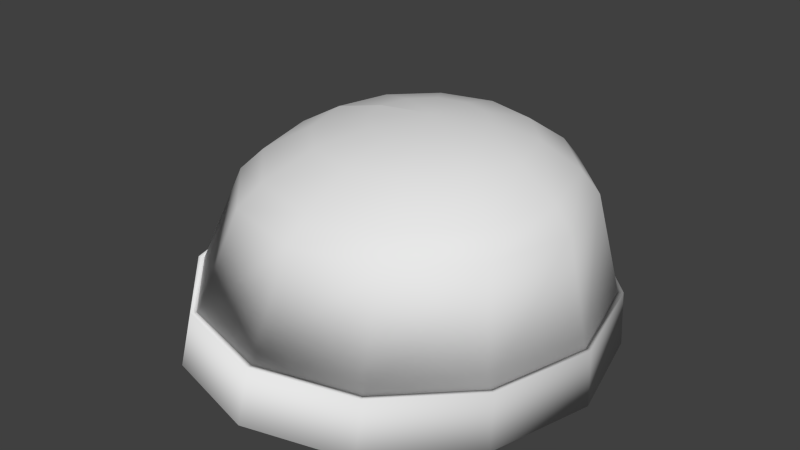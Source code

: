 # Source: Dan_Beanie.blend  (saved by Blender 2.67.0; exported with 4.5.12 LTS)
import bpy
from mathutils import Matrix  # noqa: F401  (used for matrix-valued properties, if any)

bpy.ops.wm.read_factory_settings(use_empty=True)
scene = bpy.context.scene
scene.name = 'Scene'

# ---- collections
col_collection_1 = bpy.data.collections.new('Collection 1'); scene.collection.children.link(col_collection_1)

# ---- world
world_world = bpy.data.worlds.new('World'); scene.world = world_world
world_world.color = (0.05088, 0.05088, 0.05088)
world_world.use_sun_shadow = False
world_world.sun_shadow_jitter_overblur = 0.0
world_world.cycles.sampling_method = 'MANUAL'
world_world.cycles.sample_map_resolution = 256

# ---- meshes
me_circle = bpy.data.meshes.new('Circle')
me_circle.from_pydata([(-0.4465, 0.02812, -0.09277), (-0.3608, 0.04718, 0.1246), (-0.3129, 0.05307, 0.1715), (-0.2117, 0.06267, 0.2291), (-0.09908, 0.0699, 0.2566), (0.02878, 0.07313, 0.2696), (-0.4681, 0.01851, -0.2135), (-0.3876, -0.196, -0.09277), (-0.3115, -0.1399, 0.1246), (-0.2693, -0.1117, 0.1715), (-0.1806, -0.05443, 0.2291), (-0.08226, 0.006956, 0.2566), (-0.4071, -0.2134, -0.2135), (-0.2246, -0.36, -0.09277), (-0.1753, -0.2767, 0.1246), (-0.1492, -0.2324, 0.1715), (-0.09511, -0.1401, 0.2291), (-0.03622, -0.03912, 0.2566), (-0.2383, -0.383, -0.2135), (-0.001204, -0.4199, -0.09277), (0.01127, -0.3268, 0.1246), (0.01528, -0.2765, 0.1715), (0.02184, -0.1715, 0.2291), (0.0267, -0.05599, 0.2566), (-0.007094, -0.4451, -0.2135), (0.2228, -0.3598, -0.09277), (0.1982, -0.2766, 0.1246), (0.18, -0.2323, 0.1715), (0.1389, -0.1401, 0.2291), (0.08964, -0.03912, 0.2566), (0.2247, -0.3829, -0.2135), (0.3873, -0.1956, -0.09277), (0.3355, -0.1396, 0.1246), (0.301, -0.1116, 0.1715), (0.2248, -0.05436, 0.2291), (0.1357, 0.00697, 0.2566), (0.3949, -0.213, -0.2135), (0.4483, 0.0285, -0.09277), (0.3863, 0.04744, 0.1246), (0.3456, 0.05326, 0.1715), (0.2563, 0.06275, 0.2291), (0.1527, 0.06992, 0.2566), (0.4579, 0.01889, -0.2135), (0.3894, 0.2526, -0.09277), (0.3369, 0.2345, 0.1246), (0.302, 0.2181, 0.1715), (0.2252, 0.1799, 0.2291), (0.1358, 0.1329, 0.2566), (0.3969, 0.2508, -0.2135), (0.2264, 0.4166, -0.09277), (0.2007, 0.3714, 0.1246), (0.1819, 0.3387, 0.1715), (0.1397, 0.2656, 0.2291), (0.08979, 0.1789, 0.2566), (0.2283, 0.4205, -0.2135), (0.003034, 0.4766, -0.09277), (0.01415, 0.4214, 0.1246), (0.01743, 0.3828, 0.1715), (0.02277, 0.2969, 0.2291), (0.02687, 0.1958, 0.2566), (-0.002952, 0.4825, -0.2135), (-0.221, 0.4164, -0.09277), (-0.1728, 0.3712, 0.1246), (-0.1473, 0.3386, 0.1715), (-0.09431, 0.2655, 0.2291), (-0.03607, 0.1789, 0.2566), (-0.2348, 0.4203, -0.2135), (-0.3855, 0.2523, -0.09277), (-0.3101, 0.2343, 0.1246), (-0.2682, 0.2179, 0.1715), (-0.1801, 0.1798, 0.2291), (-0.08217, 0.1329, 0.2566), (-0.405, 0.2504, -0.2135), (-0.4465, 0.02812, -0.09277), (-0.3608, 0.04718, 0.1246), (-0.3129, 0.05307, 0.1715), (-0.2117, 0.06267, 0.2291), (-0.09908, 0.0699, 0.2566), (-0.4681, 0.01851, -0.2135), (-0.4593, 0.0272, -0.09119), (-0.4808, 0.0178, -0.212), (-0.4181, -0.2202, -0.212), (-0.3988, -0.203, -0.09119), (-0.2449, -0.3943, -0.212), (-0.2314, -0.3715, -0.09119), (-0.007563, -0.458, -0.212), (-0.001826, -0.4331, -0.09119), (0.2303, -0.3942, -0.212), (0.2283, -0.3713, -0.09119), (0.405, -0.2199, -0.212), (0.3973, -0.2027, -0.09119), (0.4697, 0.01818, -0.212), (0.4599, 0.02759, -0.09119), (0.4071, 0.2562, -0.212), (0.3995, 0.2578, -0.09119), (0.234, 0.4304, -0.212), (0.232, 0.4263, -0.09119), (-0.003353, 0.494, -0.212), (0.002526, 0.4879, -0.09119), (-0.2413, 0.4302, -0.212), (-0.2276, 0.4261, -0.09119), (-0.4144, 0.2587, -0.212), (-0.395, 0.2603, -0.09119), (-0.3983, 0.2546, -0.09119), (-0.4177, 0.253, -0.212)], [], [(0, 1, 8, 7), (2, 3, 10, 9), (1, 2, 9, 8), (3, 4, 11, 10), (8, 9, 15, 14), (10, 11, 17, 16), (7, 8, 14, 13), (9, 10, 16, 15), (16, 17, 23, 22), (13, 14, 20, 19), (15, 16, 22, 21), (14, 15, 21, 20), (21, 22, 28, 27), (20, 21, 27, 26), (22, 23, 29, 28), (19, 20, 26, 25), (26, 27, 33, 32), (28, 29, 35, 34), (25, 26, 32, 31), (27, 28, 34, 33), (31, 32, 38, 37), (33, 34, 40, 39), (32, 33, 39, 38), (34, 35, 41, 40), (39, 40, 46, 45), (38, 39, 45, 44), (40, 41, 47, 46), (37, 38, 44, 43), (44, 45, 51, 50), (46, 47, 53, 52), (43, 44, 50, 49), (45, 46, 52, 51), (49, 50, 56, 55), (51, 52, 58, 57), (50, 51, 57, 56), (52, 53, 59, 58), (56, 57, 63, 62), (58, 59, 65, 64), (7, 82, 84, 13), (55, 56, 62, 61), (57, 58, 64, 63), (62, 63, 69, 68), (64, 65, 71, 70), (13, 84, 86, 19), (61, 62, 68, 67), (63, 64, 70, 69), (19, 86, 88, 25), (67, 68, 74, 73), (69, 70, 76, 75), (68, 69, 75, 74), (70, 71, 77, 76), (79, 80, 81, 82), (6, 80, 79, 0), (12, 81, 80, 6), (7, 82, 81, 12), (0, 79, 82, 7), (25, 88, 90, 31), (13, 84, 83, 18), (24, 85, 83, 18), (31, 90, 92, 37), (19, 86, 85, 24), (84, 83, 85, 86), (30, 87, 85, 24), (37, 92, 94, 43), (25, 88, 87, 30), (86, 85, 87, 88), (36, 89, 87, 30), (43, 94, 96, 49), (31, 90, 89, 36), (88, 87, 89, 90), (42, 91, 89, 36), (49, 96, 98, 55), (37, 92, 91, 42), (90, 89, 91, 92), (48, 93, 91, 42), (55, 98, 100, 61), (43, 94, 93, 48), (92, 91, 93, 94), (54, 95, 93, 48), (61, 100, 102, 67), (49, 96, 95, 54), (94, 93, 95, 96), (60, 97, 95, 54), (67, 103, 79, 73), (55, 98, 97, 60), (96, 95, 97, 98), (66, 99, 97, 60), (61, 100, 99, 66), (98, 97, 99, 100), (72, 101, 99, 66), (67, 102, 101, 72), (100, 99, 101, 102), (78, 80, 104, 72), (72, 104, 103, 67), (103, 104, 80, 79), (73, 79, 80, 78), (82, 81, 83, 84), (18, 83, 81, 12), (4, 5, 11), (11, 5, 17), (17, 5, 23), (23, 5, 29), (29, 5, 35), (35, 5, 41), (41, 5, 47), (47, 5, 53), (53, 5, 59), (59, 5, 65), (65, 5, 71), (71, 5, 77)])
me_circle.polygons.foreach_set('use_smooth', [True] * 110)
me_circle.use_remesh_preserve_volume = False
me_circle.use_remesh_preserve_attributes = False
me_circle.use_mirror_vertex_groups = False
me_circle.update()

# ---- objects
ob_circle = bpy.data.objects.new('Circle', me_circle)

# ---- transforms, parenting, visibility, modifiers, constraints
ob_circle.location = (0.0, 0.0, 0.0)
ob_circle.lineart.crease_threshold = 0.0

# ---- collection membership
col_collection_1.objects.link(ob_circle)

# ---- scene / render settings (as saved in the file)
scene.frame_start = 1; scene.frame_end = 250; scene.frame_set(1)
scene.render.engine = 'CYCLES'
scene.render.image_settings.color_mode = 'RGB'
scene.render.image_settings.compression = 90
scene.render.resolution_percentage = 50
scene.render.dither_intensity = 0.0
scene.cycles.use_denoising = False
scene.cycles.samples = 10
scene.cycles.sampling_pattern = 'TABULATED_SOBOL'
scene.cycles.light_sampling_threshold = 0.0
scene.cycles.use_adaptive_sampling = False
scene.cycles.use_light_tree = False
scene.cycles.blur_glossy = 0.0
scene.cycles.volume_bounces = 1
scene.cycles.pixel_filter_type = 'GAUSSIAN'
scene.cycles.sample_clamp_indirect = 0.0
scene.view_settings.view_transform = 'Standard'
bpy.context.view_layer.update()

# ---- added for rendering (the .blend has no active camera and no usable light): camera, sun
cam_auto = bpy.data.cameras.new('AutoCamera')
cam_auto.lens = 50.0
cam_auto.sensor_width = 36.0
cam_auto.clip_end = 1000.0
ob_auto_camera = bpy.data.objects.new('AutoCamera', cam_auto)
scene.collection.objects.link(ob_auto_camera)
ob_auto_camera.location = (1.31695, -1.56899, 1.08601)
ob_auto_camera.rotation_euler = (1.09748, -7.21219e-08, 0.694738)
scene.camera = ob_auto_camera
light_auto_sun = bpy.data.lights.new('AutoSun', 'SUN')
light_auto_sun.energy = 3.0
light_auto_sun.angle = 0.0523599
ob_auto_sun = bpy.data.objects.new('AutoSun', light_auto_sun)
scene.collection.objects.link(ob_auto_sun)
ob_auto_sun.rotation_euler = (0.872665, 0.174533, 0.523599)
bpy.context.view_layer.update()
